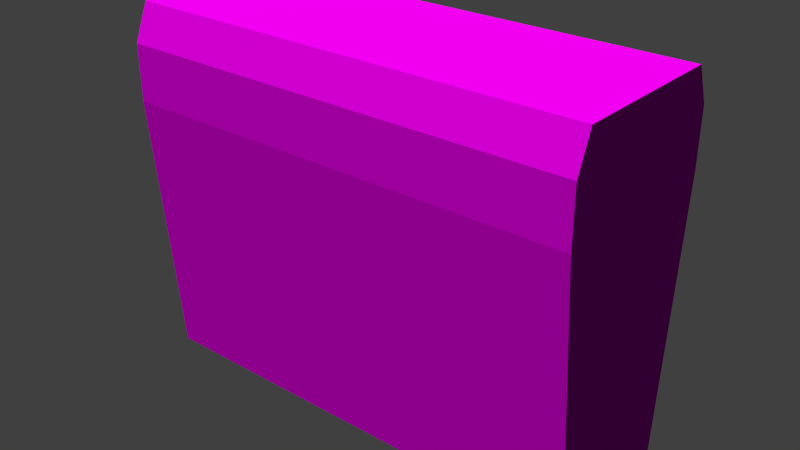 # Source: decoration_vegetation_hedge_small_1_.blend  (saved by Blender 2.70.0; exported with 4.5.12 LTS)
import bpy
from mathutils import Matrix  # noqa: F401  (used for matrix-valued properties, if any)

bpy.ops.wm.read_factory_settings(use_empty=True)
scene = bpy.context.scene
scene.name = 'Scene'

# ---- collections
col_collection_1 = bpy.data.collections.new('Collection 1'); scene.collection.children.link(col_collection_1)

# ---- images (referenced by path relative to the original .blend; pixels are not part of the script)
import os
ASSET_DIR = os.environ.get("B2B_ASSET_DIR", "")  # directory of the original .blend (textures are referenced by path, not embedded)
HERE = os.path.dirname(os.path.abspath(__file__))  # packed textures are extracted next to this script under _unpacked/

def load_image(name, relpath, width, height, colorspace="sRGB"):
    """Load a texture the original file referenced (path relative to the .blend, or extracted next to this script)."""
    p = next((c for c in (os.path.join(HERE, relpath), os.path.join(ASSET_DIR, relpath)) if relpath and os.path.exists(c)), "")
    if p:
        img = bpy.data.images.load(p, check_existing=True)
        img.name = name
    else:  # same state as the original file: an image datablock whose file is absent (Cycles renders it pink)
        img = bpy.data.images.new(name, width, height)
        img.source = "FILE"
        img.filepath = "//" + (relpath or name)
    img.colorspace_settings.name = colorspace
    return img
img_decoration_vegetation_hedge_small_1__normal_jpg = load_image('decoration_vegetation_hedge_small_1 _normal.jpg', 'Texturen/decoration_vegetation_hedge_small_1 _normal.jpg', 1024, 1024, 'sRGB')
img_decoration_vegetation_hedge_small_1__diffuse_jpg = load_image('decoration_vegetation_hedge_small_1 _diffuse.jpg', 'Texturen/decoration_vegetation_hedge_small_1 _diffuse.jpg', 1024, 1024, 'sRGB')

# ---- materials (node trees are filled in below, after node groups)
mat_decoration_vegetation_hedge_small_1 = bpy.data.materials.new('decoration_vegetation_hedge_small_1')
mat_decoration_vegetation_hedge_small_1.alpha_threshold = 0.0
mat_decoration_vegetation_hedge_small_1.roughness = 0.5
mat_decoration_vegetation_hedge_small_1.line_color = (0.0, 0.0, 0.0, 1.0)

# ---- material node trees
mat_decoration_vegetation_hedge_small_1.use_nodes = True; mat_decoration_vegetation_hedge_small_1.node_tree.nodes.clear()
_N = mat_decoration_vegetation_hedge_small_1.node_tree.nodes; _L = mat_decoration_vegetation_hedge_small_1.node_tree.links
n0 = _N.new('ShaderNodeOutputMaterial'); n0.name = 'Material Output'; n0.location = (300, 300)
n1 = _N.new('ShaderNodeBsdfDiffuse'); n1.name = 'Diffuse BSDF'; n1.location = (10, 300)
n2 = _N.new('ShaderNodeTexImage'); n2.name = 'Image Texture.001'; n2.location = (-552, 86)
n2.width = 140
n2.image = img_decoration_vegetation_hedge_small_1__normal_jpg
n3 = _N.new('ShaderNodeNormalMap'); n3.name = 'Normal Map'; n3.location = (-251, 49)
n4 = _N.new('ShaderNodeTexCoord'); n4.name = 'Texture Coordinate'; n4.location = (-815, 252)
n5 = _N.new('ShaderNodeTexImage'); n5.name = 'Image Texture'; n5.location = (-545, 322)
n5.width = 140
n5.image = img_decoration_vegetation_hedge_small_1__diffuse_jpg
_L.new(n1.outputs[0], n0.inputs[0])
_L.new(n4.outputs[2], n5.inputs[0])
_L.new(n4.outputs[2], n2.inputs[0])
_L.new(n5.outputs[0], n1.inputs[0])
_L.new(n2.outputs[0], n3.inputs[1])
_L.new(n3.outputs[0], n1.inputs[2])
n0.is_active_output = True

# ---- world
world_world = bpy.data.worlds.new('World'); scene.world = world_world
world_world.color = (0.05088, 0.05088, 0.05088)
world_world.use_sun_shadow = False
world_world.sun_shadow_jitter_overblur = 0.0
world_world.cycles.sampling_method = 'MANUAL'
world_world.cycles.sample_map_resolution = 256

# ---- meshes
me_cube_001 = bpy.data.meshes.new('Cube.001')
me_cube_001.from_pydata([(-1.0, -0.4, 0.0), (-1.0, 0.4, 0.0), (1.0, 0.4, 0.0), (1.0, -0.4, 0.0), (-1.0, -0.5304, 1.172), (-1.0, 0.5304, 1.172), (1.0, 0.5304, 1.172), (1.0, -0.5304, 1.172), (-1.0, -0.5304, 1.413), (-1.0, 0.5304, 1.413), (1.0, 0.5304, 1.413), (1.0, -0.5304, 1.413), (-1.0, -0.4484, 1.569), (-1.0, 0.4484, 1.569), (1.0, 0.4484, 1.569), (1.0, -0.4484, 1.569)], [], [(4, 5, 1, 0), (5, 6, 2, 1), (6, 7, 3, 2), (7, 4, 0, 3), (0, 1, 2, 3), (4, 7, 11, 8), (8, 11, 15, 12), (7, 6, 10, 11), (6, 5, 9, 10), (5, 4, 8, 9), (15, 14, 13, 12), (11, 10, 14, 15), (10, 9, 13, 14), (9, 8, 12, 13)])
_uv = me_cube_001.uv_layers.new(name='UVMap')
_uv.uv.foreach_set('vector', [0.3011, 0.08602, 0.6989, 0.08602, 0.65, -0.5, 0.35, -0.5, 0.125, 0.08602, 0.875, 0.08602, 0.875, -0.5, 0.125, -0.5, 0.6989, 0.08602, 0.3011, 0.08602, 0.35, -0.5, 0.65, -0.5, 0.125, 0.08602, -0.625, 0.08602, -0.625, -0.5, 0.125, -0.5, 0.125, 0.3, 0.125, 0.7, 0.875, 0.7, 0.875, 0.3, 0.125, 0.08602, 0.875, 0.08602, 0.875, 0.2064, 0.125, 0.2064, 0.125, 0.2064, 0.875, 0.2064, 0.875, 0.2844, 0.125, 0.2844, 0.3011, 0.08602, 0.6989, 0.08602, 0.6989, 0.2064, 0.3011, 0.2064, 0.125, 0.08602, -0.625, 0.08602, -0.625, 0.2064, 0.125, 0.2064, 0.6989, 0.08602, 0.3011, 0.08602, 0.3011, 0.2064, 0.6989, 0.2064, 0.125, 0.2758, 0.125, 0.7242, -0.625, 0.7242, -0.625, 0.2758, 0.3011, 0.2064, 0.6989, 0.2064, 0.6682, 0.2844, 0.3318, 0.2844, 0.125, 0.2064, -0.625, 0.2064, -0.625, 0.2844, 0.125, 0.2844, 0.6989, 0.2064, 0.3011, 0.2064, 0.3318, 0.2844, 0.6682, 0.2844])
me_cube_001.materials.append(mat_decoration_vegetation_hedge_small_1)
me_cube_001.use_remesh_preserve_volume = False
me_cube_001.use_remesh_preserve_attributes = False
me_cube_001.use_mirror_vertex_groups = False
me_cube_001.update()

# ---- objects
ob_cube_001 = bpy.data.objects.new('Cube.001', me_cube_001)

# ---- transforms, parenting, visibility, modifiers, constraints
ob_cube_001.location = (0.0, 0.0, 0.0)
ob_cube_001.scale = (1.0, 0.763, 1.0)
ob_cube_001.lineart.crease_threshold = 0.0

# ---- collection membership
col_collection_1.objects.link(ob_cube_001)

# ---- scene / render settings (as saved in the file)
scene.frame_start = 1; scene.frame_end = 250; scene.frame_set(1)
scene.render.engine = 'CYCLES'
scene.render.resolution_percentage = 50
scene.render.dither_intensity = 0.0
scene.cycles.use_denoising = False
scene.cycles.samples = 10
scene.cycles.sampling_pattern = 'TABULATED_SOBOL'
scene.cycles.light_sampling_threshold = 0.0
scene.cycles.use_adaptive_sampling = False
scene.cycles.use_light_tree = False
scene.cycles.blur_glossy = 0.0
scene.cycles.volume_bounces = 1
scene.cycles.pixel_filter_type = 'GAUSSIAN'
scene.cycles.sample_clamp_indirect = 0.0
scene.view_settings.view_transform = 'Standard'
bpy.context.view_layer.update()

# ---- added for rendering (the .blend has no active camera and no usable light): camera, sun
cam_auto = bpy.data.cameras.new('AutoCamera')
cam_auto.lens = 50.0
cam_auto.sensor_width = 36.0
cam_auto.clip_end = 1000.0
ob_auto_camera = bpy.data.objects.new('AutoCamera', cam_auto)
scene.collection.objects.link(ob_auto_camera)
ob_auto_camera.location = (2.46815, -2.96178, 2.75892)
ob_auto_camera.rotation_euler = (1.09748, -7.21219e-08, 0.694738)
scene.camera = ob_auto_camera
light_auto_sun = bpy.data.lights.new('AutoSun', 'SUN')
light_auto_sun.energy = 3.0
light_auto_sun.angle = 0.0523599
ob_auto_sun = bpy.data.objects.new('AutoSun', light_auto_sun)
scene.collection.objects.link(ob_auto_sun)
ob_auto_sun.rotation_euler = (0.872665, 0.174533, 0.523599)
bpy.context.view_layer.update()
